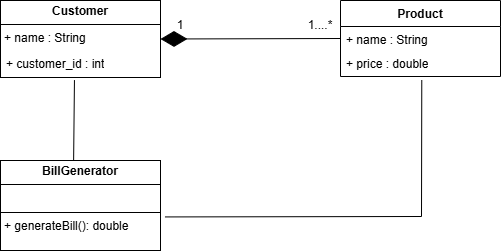

The diagram above was exported from draw.io. Its source (the exported page's mxGraphModel, read from the mxfile embedded in the PNG):
<mxGraphModel dx="1050" dy="522" grid="1" gridSize="10" guides="1" tooltips="1" connect="1" arrows="1" fold="1" page="1" pageScale="1" pageWidth="827" pageHeight="1169" math="0" shadow="0">
  <root>
    <mxCell id="WIyWlLk6GJQsqaUBKTNV-0" />
    <mxCell id="WIyWlLk6GJQsqaUBKTNV-1" parent="WIyWlLk6GJQsqaUBKTNV-0" />
    <mxCell id="ZHHBLAM3Plu_ixpTWUtI-0" value="&lt;p style=&quot;margin:0px;margin-top:4px;text-align:center;&quot;&gt;&lt;b&gt;BillGenerator&lt;/b&gt;&lt;/p&gt;&lt;hr size=&quot;1&quot; style=&quot;border-style:solid;&quot;&gt;&lt;p style=&quot;margin:0px;margin-left:4px;&quot;&gt;&lt;br&gt;&lt;/p&gt;&lt;hr size=&quot;1&quot; style=&quot;border-style:solid;&quot;&gt;&lt;p style=&quot;margin:0px;margin-left:4px;&quot;&gt;+ generateBill(): double&lt;/p&gt;" style="verticalAlign=top;align=left;overflow=fill;html=1;whiteSpace=wrap;" vertex="1" parent="WIyWlLk6GJQsqaUBKTNV-1">
      <mxGeometry x="100" y="240" width="160" height="90" as="geometry" />
    </mxCell>
    <mxCell id="ZHHBLAM3Plu_ixpTWUtI-2" value="&lt;p style=&quot;margin:0px;margin-top:4px;text-align:center;&quot;&gt;&lt;b&gt;Customer&lt;/b&gt;&lt;/p&gt;&lt;hr size=&quot;1&quot; style=&quot;border-style:solid;&quot;&gt;&lt;p style=&quot;margin:0px;margin-left:4px;&quot;&gt;+ name : String&lt;/p&gt;&lt;p style=&quot;margin:0px;margin-left:4px;&quot;&gt;&lt;br&gt;&lt;/p&gt;&lt;p style=&quot;margin:0px;margin-left:4px;&quot;&gt;&lt;br&gt;&lt;/p&gt;" style="verticalAlign=top;align=left;overflow=fill;html=1;whiteSpace=wrap;" vertex="1" parent="WIyWlLk6GJQsqaUBKTNV-1">
      <mxGeometry x="100" y="80" width="160" height="77" as="geometry" />
    </mxCell>
    <mxCell id="ZHHBLAM3Plu_ixpTWUtI-5" value="Product" style="swimlane;fontStyle=1;align=center;verticalAlign=top;childLayout=stackLayout;horizontal=1;startSize=26;horizontalStack=0;resizeParent=1;resizeParentMax=0;resizeLast=0;collapsible=1;marginBottom=0;whiteSpace=wrap;html=1;" vertex="1" parent="WIyWlLk6GJQsqaUBKTNV-1">
      <mxGeometry x="440" y="80" width="160" height="76" as="geometry" />
    </mxCell>
    <mxCell id="ZHHBLAM3Plu_ixpTWUtI-6" value="+ name : String" style="text;strokeColor=none;fillColor=none;align=left;verticalAlign=top;spacingLeft=4;spacingRight=4;overflow=hidden;rotatable=0;points=[[0,0.5],[1,0.5]];portConstraint=eastwest;whiteSpace=wrap;html=1;" vertex="1" parent="ZHHBLAM3Plu_ixpTWUtI-5">
      <mxGeometry y="26" width="160" height="24" as="geometry" />
    </mxCell>
    <mxCell id="ZHHBLAM3Plu_ixpTWUtI-3" value="+ price : double" style="text;strokeColor=none;fillColor=none;align=left;verticalAlign=top;spacingLeft=4;spacingRight=4;overflow=hidden;rotatable=0;points=[[0,0.5],[1,0.5]];portConstraint=eastwest;whiteSpace=wrap;html=1;" vertex="1" parent="ZHHBLAM3Plu_ixpTWUtI-5">
      <mxGeometry y="50" width="160" height="26" as="geometry" />
    </mxCell>
    <mxCell id="ZHHBLAM3Plu_ixpTWUtI-9" value="" style="endArrow=diamondThin;endFill=1;endSize=24;html=1;rounded=0;entryX=1;entryY=0.5;entryDx=0;entryDy=0;exitX=0;exitY=0.5;exitDx=0;exitDy=0;" edge="1" parent="WIyWlLk6GJQsqaUBKTNV-1" source="ZHHBLAM3Plu_ixpTWUtI-6" target="ZHHBLAM3Plu_ixpTWUtI-2">
      <mxGeometry width="160" relative="1" as="geometry">
        <mxPoint x="438" y="135" as="sourcePoint" />
        <mxPoint x="490" y="270" as="targetPoint" />
      </mxGeometry>
    </mxCell>
    <mxCell id="ZHHBLAM3Plu_ixpTWUtI-10" value="+ customer_id : int" style="text;strokeColor=none;fillColor=none;align=left;verticalAlign=top;spacingLeft=4;spacingRight=4;overflow=hidden;rotatable=0;points=[[0,0.5],[1,0.5]];portConstraint=eastwest;whiteSpace=wrap;html=1;" vertex="1" parent="WIyWlLk6GJQsqaUBKTNV-1">
      <mxGeometry x="100" y="130" width="150" height="26" as="geometry" />
    </mxCell>
    <mxCell id="ZHHBLAM3Plu_ixpTWUtI-11" value="" style="endArrow=none;html=1;rounded=0;entryX=0.508;entryY=1.138;entryDx=0;entryDy=0;entryPerimeter=0;exitX=1.028;exitY=0.627;exitDx=0;exitDy=0;exitPerimeter=0;" edge="1" parent="WIyWlLk6GJQsqaUBKTNV-1" source="ZHHBLAM3Plu_ixpTWUtI-0" target="ZHHBLAM3Plu_ixpTWUtI-3">
      <mxGeometry width="50" height="50" relative="1" as="geometry">
        <mxPoint x="390" y="300" as="sourcePoint" />
        <mxPoint x="440" y="250" as="targetPoint" />
        <Array as="points">
          <mxPoint x="521" y="296" />
        </Array>
      </mxGeometry>
    </mxCell>
    <mxCell id="ZHHBLAM3Plu_ixpTWUtI-13" value="" style="endArrow=none;html=1;rounded=0;entryX=0.493;entryY=1.138;entryDx=0;entryDy=0;entryPerimeter=0;exitX=0.457;exitY=-0.004;exitDx=0;exitDy=0;exitPerimeter=0;" edge="1" parent="WIyWlLk6GJQsqaUBKTNV-1" source="ZHHBLAM3Plu_ixpTWUtI-0" target="ZHHBLAM3Plu_ixpTWUtI-10">
      <mxGeometry width="50" height="50" relative="1" as="geometry">
        <mxPoint x="390" y="300" as="sourcePoint" />
        <mxPoint x="440" y="250" as="targetPoint" />
      </mxGeometry>
    </mxCell>
    <mxCell id="ZHHBLAM3Plu_ixpTWUtI-14" value="1....*" style="text;html=1;align=center;verticalAlign=middle;whiteSpace=wrap;rounded=0;" vertex="1" parent="WIyWlLk6GJQsqaUBKTNV-1">
      <mxGeometry x="400" y="95" width="40" height="20" as="geometry" />
    </mxCell>
    <mxCell id="ZHHBLAM3Plu_ixpTWUtI-15" value="1" style="text;html=1;align=center;verticalAlign=middle;whiteSpace=wrap;rounded=0;" vertex="1" parent="WIyWlLk6GJQsqaUBKTNV-1">
      <mxGeometry x="260" y="100" width="40" height="10" as="geometry" />
    </mxCell>
  </root>
</mxGraphModel>